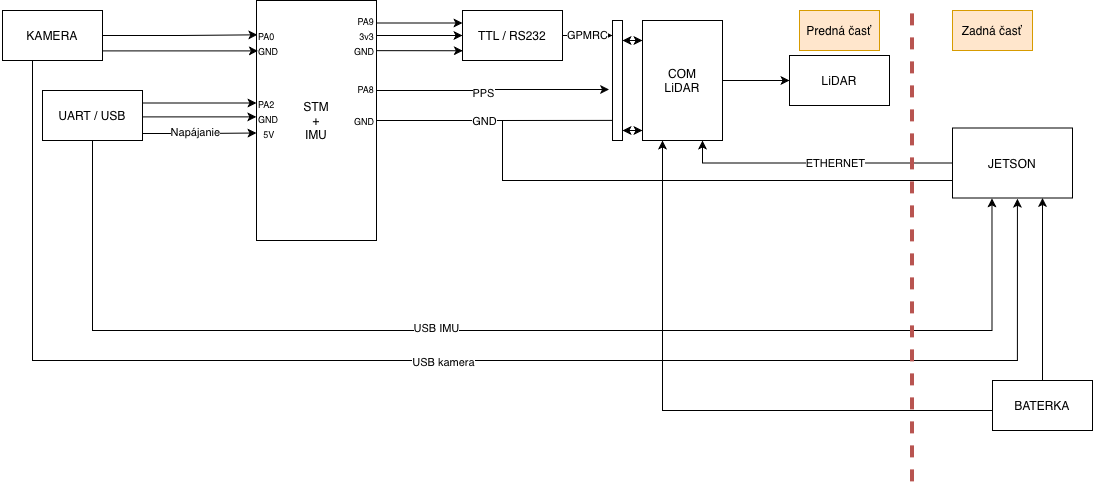

The diagram above was exported from draw.io. Its source (the exported page's mxGraphModel, read from the mxfile embedded in the PNG):
<mxGraphModel dx="1174" dy="772" grid="1" gridSize="10" guides="1" tooltips="1" connect="1" arrows="1" fold="1" page="1" pageScale="1" pageWidth="827" pageHeight="1169" math="0" shadow="0">
  <root>
    <mxCell id="0" />
    <mxCell id="1" parent="0" />
    <mxCell id="2b-knXirLqbGb1daZonj-20" edge="1" parent="1" source="2b-knXirLqbGb1daZonj-1" style="edgeStyle=orthogonalEdgeStyle;rounded=0;orthogonalLoop=1;jettySize=auto;html=1;entryX=0;entryY=0.25;entryDx=0;entryDy=0;" target="2b-knXirLqbGb1daZonj-6">
      <mxGeometry relative="1" as="geometry">
        <Array as="points">
          <mxPoint x="457" y="53" />
        </Array>
      </mxGeometry>
    </mxCell>
    <mxCell id="2b-knXirLqbGb1daZonj-21" edge="1" parent="1" source="2b-knXirLqbGb1daZonj-1" style="edgeStyle=orthogonalEdgeStyle;rounded=0;orthogonalLoop=1;jettySize=auto;html=1;entryX=0;entryY=0.5;entryDx=0;entryDy=0;" target="2b-knXirLqbGb1daZonj-6">
      <mxGeometry relative="1" as="geometry">
        <Array as="points">
          <mxPoint x="440" y="65" />
          <mxPoint x="440" y="65" />
        </Array>
      </mxGeometry>
    </mxCell>
    <mxCell id="2b-knXirLqbGb1daZonj-59" edge="1" parent="1" source="2b-knXirLqbGb1daZonj-1" style="edgeStyle=orthogonalEdgeStyle;rounded=0;orthogonalLoop=1;jettySize=auto;html=1;entryX=0;entryY=0.75;entryDx=0;entryDy=0;endArrow=none;endFill=0;" target="2b-knXirLqbGb1daZonj-10">
      <mxGeometry relative="1" as="geometry">
        <Array as="points">
          <mxPoint x="540" y="150" />
          <mxPoint x="540" y="210" />
        </Array>
      </mxGeometry>
    </mxCell>
    <mxCell id="2b-knXirLqbGb1daZonj-1" parent="1" style="rounded=0;whiteSpace=wrap;html=1;" value="STM&lt;div&gt;+&lt;/div&gt;&lt;div&gt;IMU&lt;/div&gt;" vertex="1">
      <mxGeometry height="240" width="120" x="294" y="30" as="geometry" />
    </mxCell>
    <mxCell id="2b-knXirLqbGb1daZonj-29" edge="1" parent="1" style="edgeStyle=orthogonalEdgeStyle;rounded=0;orthogonalLoop=1;jettySize=auto;html=1;entryX=0.541;entryY=1.01;entryDx=0;entryDy=0;entryPerimeter=0;" target="2b-knXirLqbGb1daZonj-10">
      <mxGeometry relative="1" as="geometry">
        <Array as="points">
          <mxPoint x="70" y="90" />
          <mxPoint x="70" y="390" />
          <mxPoint x="1055" y="390" />
        </Array>
        <mxPoint x="45.00000000000006" y="90" as="sourcePoint" />
        <mxPoint x="1015" y="250" as="targetPoint" />
      </mxGeometry>
    </mxCell>
    <mxCell id="2b-knXirLqbGb1daZonj-49" connectable="0" parent="2b-knXirLqbGb1daZonj-29" style="edgeLabel;html=1;align=center;verticalAlign=middle;resizable=0;points=[];" value="USB kamera" vertex="1">
      <mxGeometry relative="1" x="0.1402" y="-1" as="geometry">
        <mxPoint x="-104" as="offset" />
      </mxGeometry>
    </mxCell>
    <mxCell id="2b-knXirLqbGb1daZonj-2" parent="1" style="rounded=0;whiteSpace=wrap;html=1;" value="KAMERA" vertex="1">
      <mxGeometry height="50" width="100" x="40" y="40" as="geometry" />
    </mxCell>
    <mxCell id="Ravb56MbGdku4JOf1NP2-1" edge="1" parent="1" source="2b-knXirLqbGb1daZonj-3" style="edgeStyle=orthogonalEdgeStyle;rounded=0;orthogonalLoop=1;jettySize=auto;html=1;exitX=1;exitY=0.25;exitDx=0;exitDy=0;entryX=0;entryY=0.5;entryDx=0;entryDy=0;" target="2b-knXirLqbGb1daZonj-38">
      <mxGeometry relative="1" as="geometry" />
    </mxCell>
    <mxCell id="Ravb56MbGdku4JOf1NP2-2" edge="1" parent="1" style="edgeStyle=orthogonalEdgeStyle;rounded=0;orthogonalLoop=1;jettySize=auto;html=1;exitX=1;exitY=0.5;exitDx=0;exitDy=0;entryX=-0.007;entryY=0.633;entryDx=0;entryDy=0;entryPerimeter=0;">
      <mxGeometry relative="1" as="geometry">
        <Array as="points">
          <mxPoint x="180" y="146.88" />
          <mxPoint x="294" y="146.88" />
        </Array>
        <mxPoint x="179.99999999999994" y="143.13" as="sourcePoint" />
        <mxPoint x="293.818" y="146.375" as="targetPoint" />
      </mxGeometry>
    </mxCell>
    <mxCell id="Ravb56MbGdku4JOf1NP2-3" edge="1" parent="1" source="2b-knXirLqbGb1daZonj-3" style="edgeStyle=orthogonalEdgeStyle;rounded=0;orthogonalLoop=1;jettySize=auto;html=1;exitX=1;exitY=0.75;exitDx=0;exitDy=0;entryX=0;entryY=0.5;entryDx=0;entryDy=0;" target="2b-knXirLqbGb1daZonj-52">
      <mxGeometry relative="1" as="geometry">
        <Array as="points">
          <mxPoint x="180" y="163" />
          <mxPoint x="237" y="163" />
        </Array>
      </mxGeometry>
    </mxCell>
    <mxCell id="Ravb56MbGdku4JOf1NP2-4" connectable="0" parent="Ravb56MbGdku4JOf1NP2-3" style="edgeLabel;html=1;align=center;verticalAlign=middle;resizable=0;points=[];" value="Napájanie" vertex="1">
      <mxGeometry relative="1" x="-0.0212" y="2" as="geometry">
        <mxPoint as="offset" />
      </mxGeometry>
    </mxCell>
    <mxCell id="2b-knXirLqbGb1daZonj-3" parent="1" style="rounded=0;whiteSpace=wrap;html=1;" value="UART / USB" vertex="1">
      <mxGeometry height="50" width="100" x="80" y="120" as="geometry" />
    </mxCell>
    <mxCell id="2b-knXirLqbGb1daZonj-16" edge="1" parent="1" source="2b-knXirLqbGb1daZonj-5" style="edgeStyle=orthogonalEdgeStyle;rounded=0;orthogonalLoop=1;jettySize=auto;html=1;entryX=0.75;entryY=1;entryDx=0;entryDy=0;" target="2b-knXirLqbGb1daZonj-10">
      <mxGeometry relative="1" as="geometry">
        <Array as="points">
          <mxPoint x="1080" y="330" />
          <mxPoint x="1080" y="330" />
        </Array>
      </mxGeometry>
    </mxCell>
    <mxCell id="2b-knXirLqbGb1daZonj-19" edge="1" parent="1" source="2b-knXirLqbGb1daZonj-5" style="edgeStyle=orthogonalEdgeStyle;rounded=0;orthogonalLoop=1;jettySize=auto;html=1;entryX=0.25;entryY=1;entryDx=0;entryDy=0;" target="2b-knXirLqbGb1daZonj-8">
      <mxGeometry relative="1" as="geometry">
        <Array as="points">
          <mxPoint x="700" y="440" />
        </Array>
      </mxGeometry>
    </mxCell>
    <mxCell id="2b-knXirLqbGb1daZonj-5" parent="1" style="rounded=0;whiteSpace=wrap;html=1;" value="BATERKA" vertex="1">
      <mxGeometry height="50" width="100" x="1030" y="410" as="geometry" />
    </mxCell>
    <mxCell id="2b-knXirLqbGb1daZonj-27" edge="1" parent="1" source="2b-knXirLqbGb1daZonj-6" style="edgeStyle=orthogonalEdgeStyle;rounded=0;orthogonalLoop=1;jettySize=auto;html=1;" target="2b-knXirLqbGb1daZonj-24" value="GPMRC">
      <mxGeometry relative="1" as="geometry">
        <Array as="points">
          <mxPoint x="640" y="65" />
          <mxPoint x="640" y="65" />
        </Array>
      </mxGeometry>
    </mxCell>
    <mxCell id="2b-knXirLqbGb1daZonj-6" parent="1" style="rounded=0;whiteSpace=wrap;html=1;" value="TTL / RS232" vertex="1">
      <mxGeometry height="50" width="100" x="500" y="40" as="geometry" />
    </mxCell>
    <mxCell id="2b-knXirLqbGb1daZonj-7" parent="1" style="rounded=0;whiteSpace=wrap;html=1;" value="LiDAR" vertex="1">
      <mxGeometry height="50" width="100" x="827" y="85" as="geometry" />
    </mxCell>
    <mxCell id="2b-knXirLqbGb1daZonj-9" edge="1" parent="1" source="2b-knXirLqbGb1daZonj-8" style="edgeStyle=orthogonalEdgeStyle;rounded=0;orthogonalLoop=1;jettySize=auto;html=1;" target="2b-knXirLqbGb1daZonj-7" value="">
      <mxGeometry relative="1" as="geometry" />
    </mxCell>
    <mxCell id="2b-knXirLqbGb1daZonj-8" parent="1" style="rounded=0;whiteSpace=wrap;html=1;" value="COM&lt;div&gt;LiDAR&lt;/div&gt;" vertex="1">
      <mxGeometry height="120" width="80" x="680" y="50" as="geometry" />
    </mxCell>
    <mxCell id="2b-knXirLqbGb1daZonj-14" edge="1" parent="1" source="2b-knXirLqbGb1daZonj-10" style="edgeStyle=orthogonalEdgeStyle;rounded=0;orthogonalLoop=1;jettySize=auto;html=1;entryX=0.75;entryY=1;entryDx=0;entryDy=0;" target="2b-knXirLqbGb1daZonj-8">
      <mxGeometry relative="1" as="geometry" />
    </mxCell>
    <mxCell id="2b-knXirLqbGb1daZonj-15" connectable="0" parent="2b-knXirLqbGb1daZonj-14" style="edgeLabel;html=1;align=center;verticalAlign=middle;resizable=0;points=[];" value="ETHERNET" vertex="1">
      <mxGeometry relative="1" x="0.2444" y="-2" as="geometry">
        <mxPoint x="52" y="2" as="offset" />
      </mxGeometry>
    </mxCell>
    <mxCell id="2b-knXirLqbGb1daZonj-10" parent="1" style="rounded=0;whiteSpace=wrap;html=1;" value="JETSON" vertex="1">
      <mxGeometry height="70" width="120" x="990" y="157.5" as="geometry" />
    </mxCell>
    <mxCell id="2b-knXirLqbGb1daZonj-13" edge="1" parent="1" source="2b-knXirLqbGb1daZonj-2" style="edgeStyle=orthogonalEdgeStyle;rounded=0;orthogonalLoop=1;jettySize=auto;html=1;entryX=0.007;entryY=0.143;entryDx=0;entryDy=0;entryPerimeter=0;" target="2b-knXirLqbGb1daZonj-1">
      <mxGeometry relative="1" as="geometry" />
    </mxCell>
    <mxCell id="2b-knXirLqbGb1daZonj-23" edge="1" parent="1" style="edgeStyle=orthogonalEdgeStyle;rounded=0;orthogonalLoop=1;jettySize=auto;html=1;entryX=0.003;entryY=0.805;entryDx=0;entryDy=0;entryPerimeter=0;" target="2b-knXirLqbGb1daZonj-6">
      <mxGeometry relative="1" as="geometry">
        <mxPoint x="414" y="80.15" as="sourcePoint" />
        <mxPoint x="500" y="10" as="targetPoint" />
      </mxGeometry>
    </mxCell>
    <mxCell id="2b-knXirLqbGb1daZonj-25" edge="1" parent="1" source="2b-knXirLqbGb1daZonj-24" style="edgeStyle=orthogonalEdgeStyle;rounded=0;orthogonalLoop=1;jettySize=auto;html=1;startArrow=classic;startFill=1;" target="2b-knXirLqbGb1daZonj-8" value="">
      <mxGeometry relative="1" as="geometry">
        <Array as="points">
          <mxPoint x="670" y="70" />
          <mxPoint x="670" y="70" />
        </Array>
      </mxGeometry>
    </mxCell>
    <mxCell id="2b-knXirLqbGb1daZonj-26" edge="1" parent="1" source="2b-knXirLqbGb1daZonj-24" style="edgeStyle=orthogonalEdgeStyle;rounded=0;orthogonalLoop=1;jettySize=auto;html=1;startArrow=classic;startFill=1;" target="2b-knXirLqbGb1daZonj-8" value="">
      <mxGeometry relative="1" as="geometry">
        <Array as="points">
          <mxPoint x="670" y="160" />
          <mxPoint x="670" y="160" />
        </Array>
      </mxGeometry>
    </mxCell>
    <mxCell id="2b-knXirLqbGb1daZonj-24" parent="1" style="rounded=0;whiteSpace=wrap;html=1;" value="" vertex="1">
      <mxGeometry height="120" width="10" x="650" y="50" as="geometry" />
    </mxCell>
    <mxCell id="2b-knXirLqbGb1daZonj-30" edge="1" parent="1" style="edgeStyle=orthogonalEdgeStyle;rounded=0;orthogonalLoop=1;jettySize=auto;html=1;entryX=0.329;entryY=1.005;entryDx=0;entryDy=0;entryPerimeter=0;" target="2b-knXirLqbGb1daZonj-10">
      <mxGeometry relative="1" as="geometry">
        <Array as="points">
          <mxPoint x="130" y="170" />
          <mxPoint x="130" y="360" />
          <mxPoint x="1030" y="360" />
        </Array>
        <mxPoint x="160.00000000000006" y="170" as="sourcePoint" />
        <mxPoint x="1029.96" y="250" as="targetPoint" />
      </mxGeometry>
    </mxCell>
    <mxCell id="2b-knXirLqbGb1daZonj-50" connectable="0" parent="2b-knXirLqbGb1daZonj-30" style="edgeLabel;html=1;align=center;verticalAlign=middle;resizable=0;points=[];" value="USB IMU" vertex="1">
      <mxGeometry relative="1" x="-0.0991" y="3" as="geometry">
        <mxPoint as="offset" />
      </mxGeometry>
    </mxCell>
    <mxCell id="2b-knXirLqbGb1daZonj-31" edge="1" parent="1" source="2b-knXirLqbGb1daZonj-39" style="edgeStyle=orthogonalEdgeStyle;rounded=0;orthogonalLoop=1;jettySize=auto;html=1;entryX=-0.276;entryY=0.828;entryDx=0;entryDy=0;entryPerimeter=0;endArrow=none;endFill=0;exitX=1;exitY=0.5;exitDx=0;exitDy=0;">
      <mxGeometry relative="1" as="geometry">
        <Array as="points">
          <mxPoint x="535" y="150" />
        </Array>
        <mxPoint x="416.76" y="149.92664804469277" as="sourcePoint" />
        <mxPoint x="650" y="149.89" as="targetPoint" />
      </mxGeometry>
    </mxCell>
    <mxCell id="2b-knXirLqbGb1daZonj-34" connectable="0" parent="2b-knXirLqbGb1daZonj-31" style="edgeLabel;html=1;align=center;verticalAlign=middle;resizable=0;points=[];" value="GND" vertex="1">
      <mxGeometry relative="1" x="-0.2144" y="1" as="geometry">
        <mxPoint x="14" y="1" as="offset" />
      </mxGeometry>
    </mxCell>
    <mxCell id="2b-knXirLqbGb1daZonj-32" edge="1" parent="1" source="2b-knXirLqbGb1daZonj-1" style="edgeStyle=orthogonalEdgeStyle;rounded=0;orthogonalLoop=1;jettySize=auto;html=1;entryX=-0.345;entryY=0.575;entryDx=0;entryDy=0;entryPerimeter=0;" target="2b-knXirLqbGb1daZonj-24">
      <mxGeometry relative="1" as="geometry">
        <Array as="points">
          <mxPoint x="532" y="120" />
        </Array>
      </mxGeometry>
    </mxCell>
    <mxCell id="2b-knXirLqbGb1daZonj-33" connectable="0" parent="2b-knXirLqbGb1daZonj-32" style="edgeLabel;html=1;align=center;verticalAlign=middle;resizable=0;points=[];" value="PPS" vertex="1">
      <mxGeometry relative="1" x="-0.0914" y="-2" as="geometry">
        <mxPoint as="offset" />
      </mxGeometry>
    </mxCell>
    <mxCell id="2b-knXirLqbGb1daZonj-35" parent="1" style="text;html=1;whiteSpace=wrap;strokeColor=none;fillColor=none;align=left;verticalAlign=middle;rounded=0;" value="&lt;font style=&quot;font-size: 9px;&quot;&gt;PA0&lt;/font&gt;" vertex="1">
      <mxGeometry height="15" width="26" x="294" y="57.5" as="geometry" />
    </mxCell>
    <mxCell id="2b-knXirLqbGb1daZonj-36" edge="1" parent="1" source="2b-knXirLqbGb1daZonj-2" style="edgeStyle=orthogonalEdgeStyle;rounded=0;orthogonalLoop=1;jettySize=auto;html=1;entryX=0.011;entryY=0.21;entryDx=0;entryDy=0;entryPerimeter=0;" target="2b-knXirLqbGb1daZonj-1">
      <mxGeometry relative="1" as="geometry">
        <Array as="points">
          <mxPoint x="217" y="80" />
        </Array>
      </mxGeometry>
    </mxCell>
    <mxCell id="2b-knXirLqbGb1daZonj-37" parent="1" style="text;html=1;whiteSpace=wrap;strokeColor=none;fillColor=none;align=left;verticalAlign=middle;rounded=0;" value="&lt;font style=&quot;font-size: 9px;&quot;&gt;GND&lt;/font&gt;" vertex="1">
      <mxGeometry height="15" width="26" x="294" y="72.5" as="geometry" />
    </mxCell>
    <mxCell id="2b-knXirLqbGb1daZonj-38" parent="1" style="text;html=1;whiteSpace=wrap;strokeColor=none;fillColor=none;align=left;verticalAlign=middle;rounded=0;" value="&lt;font style=&quot;font-size: 9px;&quot;&gt;PA2&lt;/font&gt;" vertex="1">
      <mxGeometry height="15" width="26" x="294" y="125" as="geometry" />
    </mxCell>
    <mxCell id="2b-knXirLqbGb1daZonj-39" parent="1" style="text;html=1;whiteSpace=wrap;strokeColor=none;fillColor=none;align=right;verticalAlign=middle;rounded=0;" value="&lt;font style=&quot;font-size: 9px;&quot;&gt;GND&lt;/font&gt;" vertex="1">
      <mxGeometry height="15" width="26" x="388" y="142.5" as="geometry" />
    </mxCell>
    <mxCell id="2b-knXirLqbGb1daZonj-40" parent="1" style="text;html=1;whiteSpace=wrap;strokeColor=none;fillColor=none;align=right;verticalAlign=middle;rounded=0;" value="&lt;font style=&quot;font-size: 9px;&quot;&gt;PA8&lt;/font&gt;" vertex="1">
      <mxGeometry height="15" width="26" x="388" y="110" as="geometry" />
    </mxCell>
    <mxCell id="2b-knXirLqbGb1daZonj-41" parent="1" style="text;html=1;whiteSpace=wrap;strokeColor=none;fillColor=none;align=right;verticalAlign=middle;rounded=0;" value="&lt;font style=&quot;font-size: 9px;&quot;&gt;GND&lt;/font&gt;" vertex="1">
      <mxGeometry height="15" width="26" x="388" y="72.5" as="geometry" />
    </mxCell>
    <mxCell id="2b-knXirLqbGb1daZonj-42" parent="1" style="text;html=1;whiteSpace=wrap;strokeColor=none;fillColor=none;align=right;verticalAlign=middle;rounded=0;" value="&lt;font style=&quot;font-size: 9px;&quot;&gt;3v3&lt;/font&gt;" vertex="1">
      <mxGeometry height="15" width="26" x="388" y="57.5" as="geometry" />
    </mxCell>
    <mxCell id="2b-knXirLqbGb1daZonj-43" parent="1" style="text;html=1;whiteSpace=wrap;strokeColor=none;fillColor=none;align=right;verticalAlign=middle;rounded=0;" value="&lt;font style=&quot;font-size: 9px;&quot;&gt;PA9&lt;/font&gt;" vertex="1">
      <mxGeometry height="15" width="26" x="388" y="42.5" as="geometry" />
    </mxCell>
    <mxCell id="2b-knXirLqbGb1daZonj-44" parent="1" style="text;html=1;whiteSpace=wrap;strokeColor=none;fillColor=none;align=left;verticalAlign=middle;rounded=0;" value="&lt;font style=&quot;font-size: 9px;&quot;&gt;GND&lt;/font&gt;" vertex="1">
      <mxGeometry height="15" width="26" x="294" y="140" as="geometry" />
    </mxCell>
    <mxCell id="2b-knXirLqbGb1daZonj-46" edge="1" parent="1" style="endArrow=none;dashed=1;html=1;rounded=0;fillColor=#f8cecc;strokeColor=#b85450;strokeWidth=4;" value="">
      <mxGeometry height="50" relative="1" width="50" as="geometry">
        <mxPoint x="950" y="511.37931034482756" as="sourcePoint" />
        <mxPoint x="950" y="35" as="targetPoint" />
      </mxGeometry>
    </mxCell>
    <mxCell id="2b-knXirLqbGb1daZonj-47" parent="1" style="text;html=1;whiteSpace=wrap;strokeColor=#d79b00;fillColor=#ffe6cc;align=center;verticalAlign=middle;rounded=0;" value="Zadná časť" vertex="1">
      <mxGeometry height="40" width="80" x="990" y="40" as="geometry" />
    </mxCell>
    <mxCell id="2b-knXirLqbGb1daZonj-48" parent="1" style="text;html=1;whiteSpace=wrap;strokeColor=#d79b00;fillColor=#ffe6cc;align=center;verticalAlign=middle;rounded=0;" value="Predná časť" vertex="1">
      <mxGeometry height="40" width="80" x="837" y="40" as="geometry" />
    </mxCell>
    <mxCell id="2b-knXirLqbGb1daZonj-52" parent="1" style="text;html=1;whiteSpace=wrap;strokeColor=none;fillColor=none;align=center;verticalAlign=middle;rounded=0;" value="&lt;span style=&quot;font-size: 9px;&quot;&gt;5V&lt;/span&gt;" vertex="1">
      <mxGeometry height="15" width="26" x="294" y="155" as="geometry" />
    </mxCell>
  </root>
</mxGraphModel>